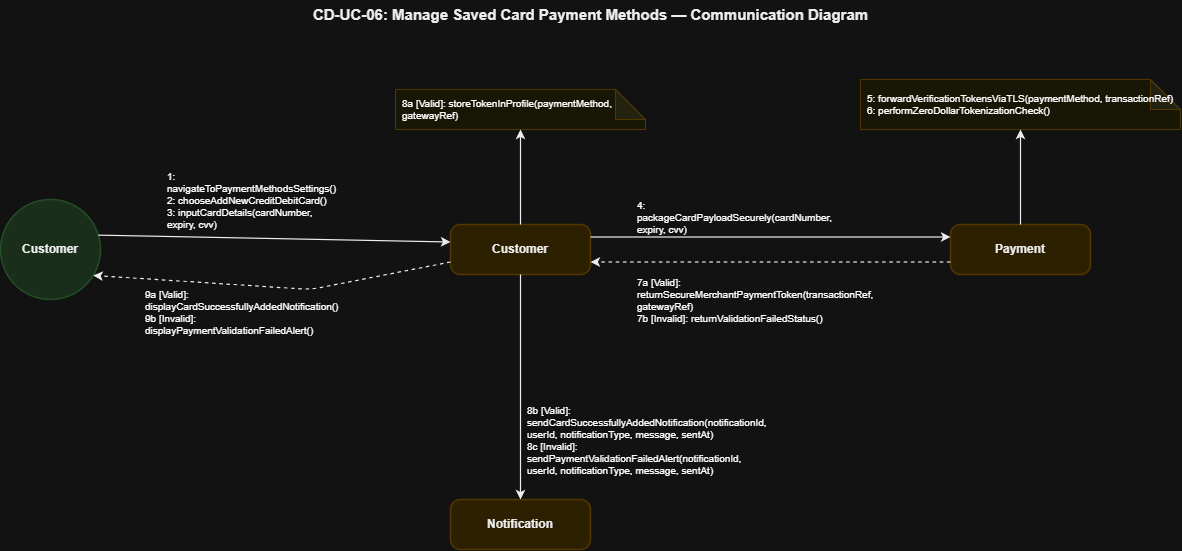

The diagram above was exported from draw.io. Its source (the exported page's mxGraphModel, read from the mxfile embedded in the PNG):
<mxGraphModel dx="1236" dy="419" grid="1" gridSize="10" guides="1" tooltips="1" connect="1" arrows="1" fold="1" page="1" pageScale="1" pageWidth="850" pageHeight="1100" math="0" shadow="0">
  <root>
    <mxCell id="0" />
    <mxCell id="1" parent="0" />
    <mxCell id="T" parent="1" style="text;html=1;strokeColor=none;fillColor=none;align=center;fontSize=15;fontStyle=1;fontFamily=Helvetica;fontColor=#000000;" value="CD-UC-06: Manage Saved Card Payment Methods — Communication Diagram" vertex="1">
      <mxGeometry height="40" width="900" x="240" y="50" as="geometry" />
    </mxCell>
    <mxCell id="actor" parent="1" style="ellipse;whiteSpace=wrap;html=1;fillColor=#D2EBD4;strokeColor=#A5D6A7;strokeWidth=1.5;fontSize=12;fontStyle=1;fontFamily=Helvetica;fontColor=#000000;align=center;" value="Customer" vertex="1">
      <mxGeometry height="100" width="100" x="100" y="250" as="geometry" />
    </mxCell>
    <mxCell id="cobj" parent="1" style="rounded=1;whiteSpace=wrap;html=1;fillColor=#FCEFC2;strokeColor=#F0D17D;strokeWidth=1.5;fontSize=12;fontStyle=1;fontFamily=Helvetica;fontColor=#000000;arcSize=20;" value="Customer" vertex="1">
      <mxGeometry height="50" width="140" x="550" y="275" as="geometry" />
    </mxCell>
    <mxCell id="pay" parent="1" style="rounded=1;whiteSpace=wrap;html=1;fillColor=#FCEFC2;strokeColor=#F0D17D;strokeWidth=1.5;fontSize=12;fontStyle=1;fontFamily=Helvetica;fontColor=#000000;arcSize=20;" value="Payment" vertex="1">
      <mxGeometry height="50" width="140" x="1050" y="275" as="geometry" />
    </mxCell>
    <mxCell id="notif" parent="1" style="rounded=1;whiteSpace=wrap;html=1;fillColor=#FCEFC2;strokeColor=#F0D17D;strokeWidth=1.5;fontSize=12;fontStyle=1;fontFamily=Helvetica;fontColor=#000000;arcSize=20;" value="Notification" vertex="1">
      <mxGeometry height="50" width="140" x="550" y="550" as="geometry" />
    </mxCell>
    <mxCell id="cnote" parent="1" style="shape=note;whiteSpace=wrap;html=1;backgroundOutline=1;darkOpacity=0.05;fillColor=#FFFDE7;strokeColor=#F0D17D;fontSize=10;fontFamily=Helvetica;align=left;spacingLeft=5;" value="8a [Valid]: storeTokenInProfile(paymentMethod, gatewayRef)" vertex="1">
      <mxGeometry height="40" width="250" x="495" y="140" as="geometry" />
    </mxCell>
    <mxCell id="pnote" parent="1" style="shape=note;whiteSpace=wrap;html=1;backgroundOutline=1;darkOpacity=0.05;fillColor=#FFFDE7;strokeColor=#F0D17D;fontSize=10;fontFamily=Helvetica;align=left;spacingLeft=5;" value="5: forwardVerificationTokensViaTLS(paymentMethod, transactionRef)&#10;6: performZeroDollarTokenizationCheck()" vertex="1">
      <mxGeometry height="50" width="320" x="960" y="130" as="geometry" />
    </mxCell>
    <mxCell id="L_Act_Cobj" edge="1" parent="1" source="actor" style="endArrow=classic;html=1;strokeColor=#000000;strokeWidth=1.2;exitX=1;exitY=0.35;exitDx=0;exitDy=0;entryX=0;entryY=0.35;entryDx=0;entryDy=0;" target="cobj">
      <mxGeometry relative="1" as="geometry" />
    </mxCell>
    <mxCell id="M1" connectable="0" parent="L_Act_Cobj" style="text;html=1;strokeColor=#D3D3D3;fillColor=#FFFFFF;align=left;verticalAlign=middle;whiteSpace=wrap;rounded=0;fontSize=10;fontFamily=Helvetica;spacingLeft=5;spacingRight=5;" value="1: navigateToPaymentMethodsSettings()&#10;2: chooseAddNewCreditDebitCard()&#10;3: inputCardDetails(cardNumber, expiry, cvv)" vertex="1">
      <mxGeometry relative="1" as="geometry">
        <mxPoint x="-114" y="-39" as="offset" />
      </mxGeometry>
    </mxCell>
    <mxCell id="L_Cobj_Act" edge="1" parent="1" source="cobj" style="endArrow=classic;html=1;strokeColor=#000000;strokeWidth=1.2;dashed=1;exitX=0;exitY=0.75;exitDx=0;exitDy=0;entryX=0.92;entryY=0.75;entryDx=0;entryDy=0;" target="actor">
      <mxGeometry relative="1" as="geometry">
        <Array as="points">
          <mxPoint x="410" y="340" />
        </Array>
      </mxGeometry>
    </mxCell>
    <mxCell id="M2" connectable="0" parent="L_Cobj_Act" style="text;html=1;strokeColor=#D3D3D3;fillColor=#FFFFFF;align=left;verticalAlign=middle;whiteSpace=wrap;rounded=0;fontSize=10;fontFamily=Helvetica;spacingLeft=5;spacingRight=5;" value="9a [Valid]: displayCardSuccessfullyAddedNotification()&#10;9b [Invalid]: displayPaymentValidationFailedAlert()" vertex="1">
      <mxGeometry relative="1" as="geometry">
        <mxPoint x="-135" y="25" as="offset" />
      </mxGeometry>
    </mxCell>
    <mxCell id="L_Cobj_Self" edge="1" parent="1" source="cobj" style="endArrow=classic;html=1;strokeColor=#000000;strokeWidth=1.2;exitX=0.5;exitY=0;exitDx=0;exitDy=0;entryX=0.5;entryY=1;entryDx=0;entryDy=0;" target="cnote">
      <mxGeometry relative="1" as="geometry" />
    </mxCell>
    <mxCell id="L_Cobj_Pay" edge="1" parent="1" source="cobj" style="endArrow=classic;html=1;strokeColor=#000000;strokeWidth=1.2;exitX=1;exitY=0.25;exitDx=0;exitDy=0;entryX=0;entryY=0.25;entryDx=0;entryDy=0;" target="pay">
      <mxGeometry relative="1" as="geometry" />
    </mxCell>
    <mxCell id="M3" connectable="0" parent="L_Cobj_Pay" style="text;html=1;strokeColor=#D3D3D3;fillColor=#FFFFFF;align=left;verticalAlign=middle;whiteSpace=wrap;rounded=0;fontSize=10;fontFamily=Helvetica;spacingLeft=5;spacingRight=5;" value="4: packageCardPayloadSecurely(cardNumber, expiry, cvv)" vertex="1">
      <mxGeometry relative="1" as="geometry">
        <mxPoint x="-140" y="-20" as="offset" />
      </mxGeometry>
    </mxCell>
    <mxCell id="L_Pay_Cobj" edge="1" parent="1" source="pay" style="endArrow=classic;html=1;strokeColor=#000000;strokeWidth=1.2;dashed=1;exitX=0;exitY=0.75;exitDx=0;exitDy=0;entryX=1;entryY=0.75;entryDx=0;entryDy=0;" target="cobj">
      <mxGeometry relative="1" as="geometry" />
    </mxCell>
    <mxCell id="M4" connectable="0" parent="L_Pay_Cobj" style="text;html=1;strokeColor=#D3D3D3;fillColor=#FFFFFF;align=left;verticalAlign=middle;whiteSpace=wrap;rounded=0;fontSize=10;fontFamily=Helvetica;spacingLeft=5;spacingRight=5;" value="7a [Valid]: returnSecureMerchantPaymentToken(transactionRef, gatewayRef)&#10;7b [Invalid]: returnValidationFailedStatus()" vertex="1">
      <mxGeometry relative="1" as="geometry">
        <mxPoint x="-140" y="38" as="offset" />
      </mxGeometry>
    </mxCell>
    <mxCell id="L_Pay_Self" edge="1" parent="1" source="pay" style="endArrow=classic;html=1;strokeColor=#000000;strokeWidth=1.2;exitX=0.5;exitY=0;exitDx=0;exitDy=0;entryX=0.5;entryY=1;entryDx=0;entryDy=0;" target="pnote">
      <mxGeometry relative="1" as="geometry" />
    </mxCell>
    <mxCell id="L_Cobj_Notif" edge="1" parent="1" source="cobj" style="endArrow=classic;html=1;strokeColor=#000000;strokeWidth=1.2;exitX=0.5;exitY=1;exitDx=0;exitDy=0;entryX=0.5;entryY=0;entryDx=0;entryDy=0;" target="notif">
      <mxGeometry relative="1" as="geometry" />
    </mxCell>
    <mxCell id="M5" connectable="0" parent="L_Cobj_Notif" style="text;html=1;strokeColor=#D3D3D3;fillColor=#FFFFFF;align=left;verticalAlign=middle;whiteSpace=wrap;rounded=0;fontSize=10;fontFamily=Helvetica;spacingLeft=5;spacingRight=5;" value="8b [Valid]: sendCardSuccessfullyAddedNotification(notificationId, userId, notificationType, message, sentAt)&#10;8c [Invalid]: sendPaymentValidationFailedAlert(notificationId, userId, notificationType, message, sentAt)" vertex="1">
      <mxGeometry relative="1" as="geometry">
        <mxPoint y="53" as="offset" />
      </mxGeometry>
    </mxCell>
  </root>
</mxGraphModel>